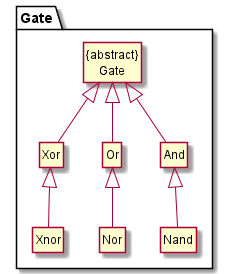

The diagram above was rendered by PlantUML. Its source (embedded in the PNG):
@startuml
!include style.puml

hide member

package Gate {
    class "{abstract}\nGate" as Gate
    class And
    class Or
    class Xor
    class Nand
    class Nor
    class Xnor
}

And -u-|> Gate
Or -u-|> Gate
Xor -u-|> Gate
Nand -u-|> And
Nor -u-|> Or
Xnor -u-|> Xor


@enduml